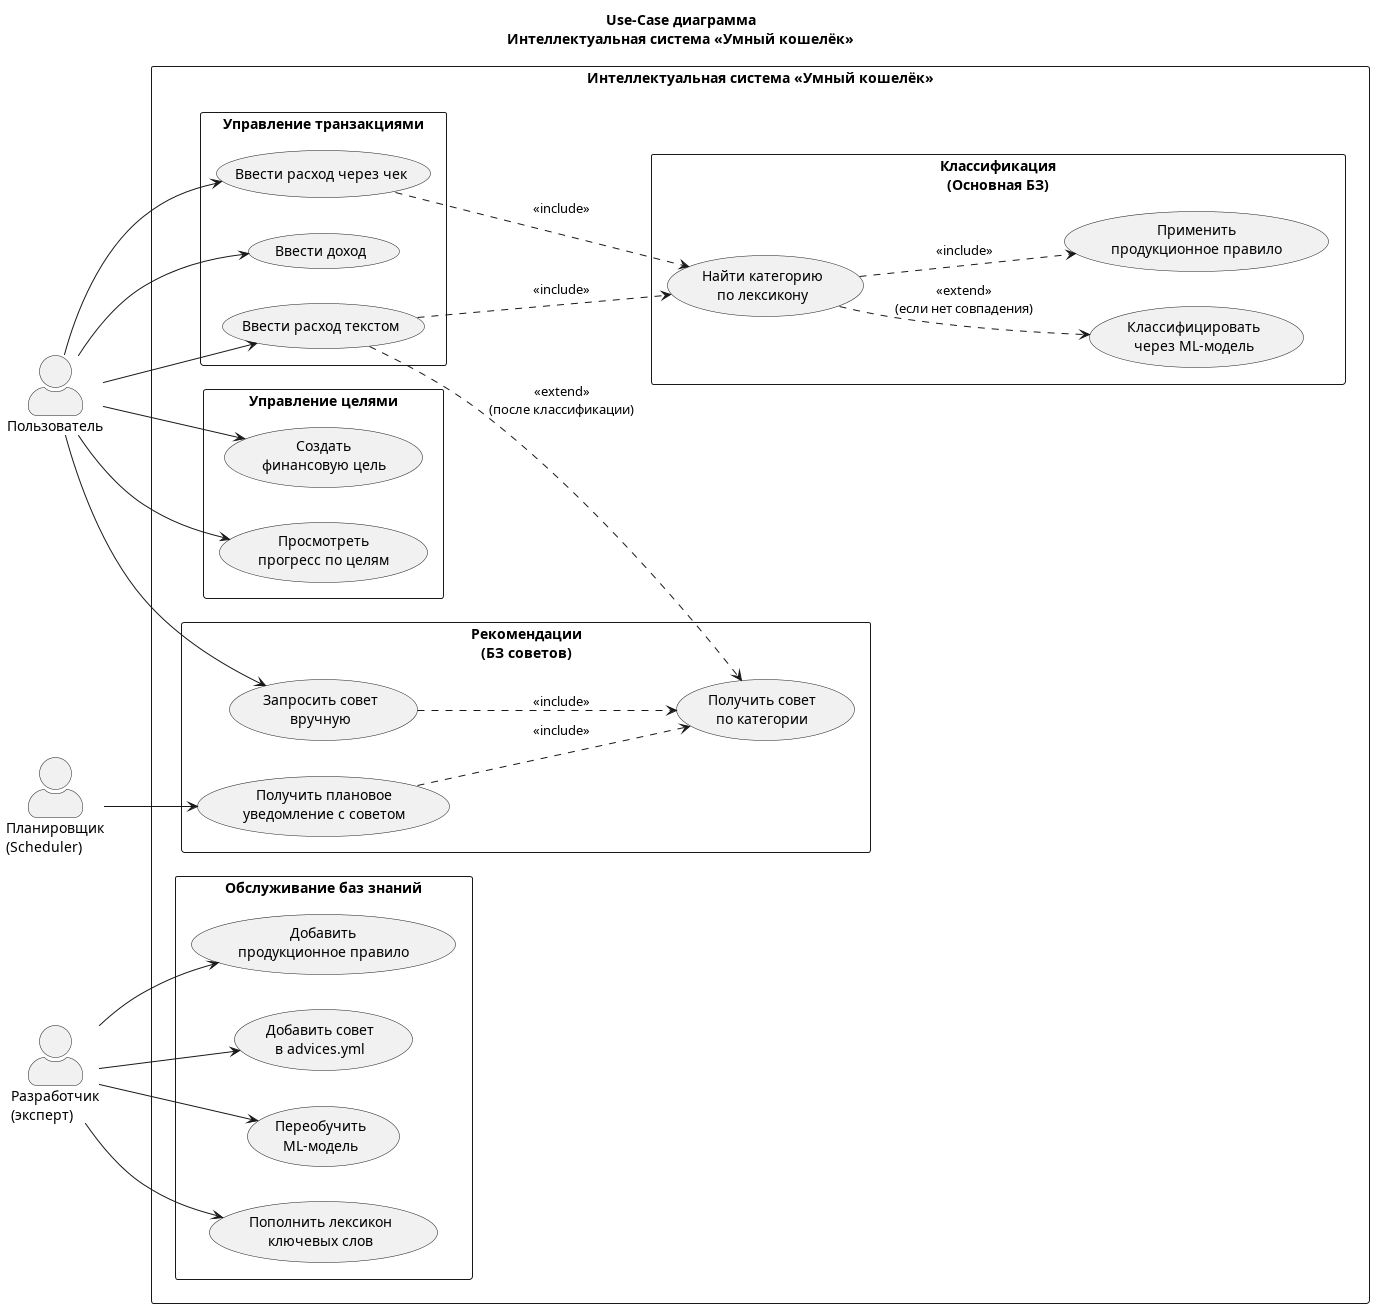

The diagram above was rendered by PlantUML. Its source (embedded in the PNG):
@startuml
skinparam defaultFontName Arial
skinparam backgroundColor white
skinparam actorStyle awesome
left to right direction

title Use-Case диаграмма\nИнтеллектуальная система «Умный кошелёк»

actor "Пользователь" as User
actor "Разработчик\n(эксперт)" as Dev
actor "Планировщик\n(Scheduler)" as Sched

rectangle "Интеллектуальная система «Умный кошелёк»" {

    rectangle "Управление транзакциями" {
        usecase "Ввести расход текстом" as UC1
        usecase "Ввести расход через чек" as UC2
        usecase "Ввести доход" as UC3
    }

    rectangle "Классификация\n(Основная БЗ)"  {
        usecase "Найти категорию\nпо лексикону" as UC4
        usecase "Классифицировать\nчерез ML-модель" as UC5
        usecase "Применить\nпродукционное правило" as UC6
    }

    rectangle "Рекомендации\n(БЗ советов)"  {
        usecase "Получить совет\nпо категории" as UC7
        usecase "Получить плановое\nуведомление с советом" as UC8
        usecase "Запросить совет\nвручную" as UC9
    }

    rectangle "Управление целями" {
        usecase "Создать\nфинансовую цель" as UC10
        usecase "Просмотреть\nпрогресс по целям" as UC11
    }

    rectangle "Обслуживание баз знаний" {
        usecase "Пополнить лексикон\nключевых слов" as UC12
        usecase "Добавить\nпродукционное правило" as UC13
        usecase "Добавить совет\nв advices.yml" as UC14
        usecase "Переобучить\nML-модель" as UC15
    }
}

User --> UC1
User --> UC2
User --> UC3
User --> UC9
User --> UC10
User --> UC11

UC1 ..> UC4 : <<include>>
UC2 ..> UC4 : <<include>>
UC4 ..> UC5 : <<extend>>\n(если нет совпадения)
UC4 ..> UC6 : <<include>>
UC1 ..> UC7 : <<extend>>\n(после классификации)

Sched --> UC8
UC8 ..> UC7 : <<include>>
UC9 ..> UC7 : <<include>>

Dev --> UC12
Dev --> UC13
Dev --> UC14
Dev --> UC15


@enduml